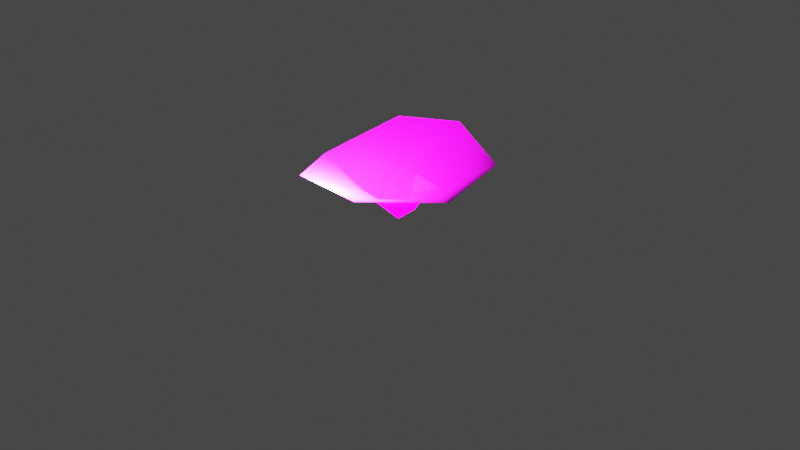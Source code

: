 # Source: coral_02b.blend  (saved by Blender 2.93.21; exported with 4.5.12 LTS)
import bpy
from mathutils import Matrix  # noqa: F401  (used for matrix-valued properties, if any)

bpy.ops.wm.read_factory_settings(use_empty=True)
scene = bpy.context.scene
scene.name = 'Scene'

# ---- collections
col_collection = bpy.data.collections.new('Collection'); scene.collection.children.link(col_collection)

# ---- images (referenced by path relative to the original .blend; pixels are not part of the script)
import os
ASSET_DIR = os.environ.get("B2B_ASSET_DIR", "")  # directory of the original .blend (textures are referenced by path, not embedded)
HERE = os.path.dirname(os.path.abspath(__file__))  # packed textures are extracted next to this script under _unpacked/

def load_image(name, relpath, width, height, colorspace="sRGB"):
    """Load a texture the original file referenced (path relative to the .blend, or extracted next to this script)."""
    p = next((c for c in (os.path.join(HERE, relpath), os.path.join(ASSET_DIR, relpath)) if relpath and os.path.exists(c)), "")
    if p:
        img = bpy.data.images.load(p, check_existing=True)
        img.name = name
    else:  # same state as the original file: an image datablock whose file is absent (Cycles renders it pink)
        img = bpy.data.images.new(name, width, height)
        img.source = "FILE"
        img.filepath = "//" + (relpath or name)
    img.colorspace_settings.name = colorspace
    return img
img_coral_02_albedo_png = load_image('coral_02_albedo.png', 'coral_02_albedo.png', 1024, 1024, 'sRGB')
img_coral_02_normal_png = load_image('coral_02_normal.png', 'coral_02_normal.png', 1024, 1024, 'sRGB')

# ---- materials (node trees are filled in below, after node groups)
mat_coral_01 = bpy.data.materials.new('coral_01')
mat_coral_01.alpha_threshold = 0.4
mat_coral_01.line_color = (0.0, 0.0, 0.0, 1.0)

# ---- material node trees
mat_coral_01.use_nodes = True; mat_coral_01.node_tree.nodes.clear()
_N = mat_coral_01.node_tree.nodes; _L = mat_coral_01.node_tree.links
n0 = _N.new('ShaderNodeOutputMaterial'); n0.name = 'Material Output'; n0.location = (157, 295)
n1 = _N.new('ShaderNodeBsdfPrincipled'); n1.name = 'Principled BSDF'; n1.location = (-133, 295)
n1.distribution = 'GGX'
n1.subsurface_method = 'BURLEY'
n1.inputs[2].default_value = 0.4
n1.inputs[3].default_value = 1.45
n1.inputs[27].default_value = (0.0, 0.0, 0.0, 1.0)
n1.inputs[28].default_value = 1.0
n2 = _N.new('ShaderNodeTexImage'); n2.name = 'Image Texture'; n2.location = (-514, 221)
n2.image = img_coral_02_albedo_png
n3 = _N.new('ShaderNodeTexImage'); n3.name = 'Image Texture.001'; n3.location = (-517, -46)
n3.image = img_coral_02_normal_png
n4 = _N.new('ShaderNodeMath'); n4.name = 'Math'; n4.location = (0, 0)
n4.hide = True
n4.operation = 'GREATER_THAN'
n4.inputs[1].default_value = 0.4
_L.new(n1.outputs[0], n0.inputs[0])
_L.new(n2.outputs[0], n1.inputs[0])
_L.new(n3.outputs[0], n1.inputs[5])
_L.new(n2.outputs[1], n4.inputs[0])
_L.new(n4.outputs[0], n1.inputs[4])
n0.is_active_output = True

# ---- world
world_world = bpy.data.worlds.new('World'); scene.world = world_world
world_world.use_nodes = True; world_world.node_tree.nodes.clear()
_N = world_world.node_tree.nodes; _L = world_world.node_tree.links
n0 = _N.new('ShaderNodeOutputWorld'); n0.name = 'World Output'; n0.location = (300, 300)
n1 = _N.new('ShaderNodeBackground'); n1.name = 'Background'; n1.location = (10, 300)
n1.inputs[0].default_value = (0.05088, 0.05088, 0.05088, 1.0)
_L.new(n1.outputs[0], n0.inputs[0])
n0.is_active_output = True
world_world.color = (0.05088, 0.05088, 0.05088)
world_world.use_sun_shadow = False
world_world.sun_shadow_jitter_overblur = 0.0

# ---- cameras
cam_camera = bpy.data.cameras.new('Camera')
cam_camera.clip_end = 100.0
cam_camera.ortho_scale = 7.314

# ---- lights
light_light = bpy.data.lights.new('Light', 'POINT')
light_light.transmission_factor = 0.0
light_light.energy = 1000.0
light_light.shadow_soft_size = 0.1
light_light.shadow_maximum_resolution = 0.006
light_light.use_absolute_resolution = True

# ---- meshes
me_cube = bpy.data.meshes.new('Cube')
me_cube.from_pydata([(0.374, -0.9191, 0.6126), (-0.02539, 0.272, 0.4063), (0.1286, -0.4019, 0.3908), (0.7941, 0.5458, 0.6823), (0.3231, 0.2268, 0.3825), (-0.669, 0.6271, 0.7585), (-0.9765, -0.1455, 0.4599), (-0.4841, -0.8691, 0.5888), (-0.2585, 0.2199, 0.4253), (0.9573, -0.2812, 0.5971), (-0.8513, -0.1306, 0.3939), (0.04759, 0.8003, 0.851), (-0.2107, -0.377, 0.3989), (-0.006603, -0.0037, 0.0004448), (0.4243, -0.1173, 0.3898), (0.08871, -0.2707, 0.2542), (-0.6057, -0.08877, 0.2669), (-0.1662, 0.1242, 0.2526), (0.1912, 0.1415, 0.2467), (-0.005362, 0.1861, 0.2434), (-0.1428, -0.2947, 0.2987), (0.2802, -0.04988, 0.2235)], [], [(7, 0, 2, 12), (10, 12, 20, 16), (0, 9, 14, 2), (8, 10, 16, 17), (5, 6, 10, 8), (12, 2, 15, 20), (11, 5, 8, 1), (14, 4, 18, 21), (3, 11, 1, 4), (1, 8, 17, 19), (9, 3, 4, 14), (6, 7, 12, 10), (4, 1, 19, 18), (2, 14, 21, 15), (16, 20, 13), (20, 15, 13), (18, 19, 13), (19, 17, 13), (15, 21, 13), (17, 16, 13), (21, 18, 13)])
me_cube.polygons.foreach_set('use_smooth', [True] * 21)
_uv = me_cube.uv_layers.new(name='UVMap')
_uv.uv.foreach_set('vector', [0.769, 0.166, 0.9793, 0.4902, 0.7727, 0.5159, 0.6653, 0.3423, 0.3835, 0.1239, 0.6653, 0.3423, 0.6336, 0.3963, 0.4298, 0.243, 0.9793, 0.4902, 0.869, 0.8512, 0.7164, 0.7058, 0.7727, 0.5159, 0.3714, 0.4855, 0.3835, 0.1239, 0.4298, 0.243, 0.4386, 0.5079, 0.1671, 0.4172, 0.347, 0.02988, 0.3835, 0.1239, 0.3714, 0.4855, 0.6653, 0.3423, 0.7727, 0.5159, 0.7071, 0.5241, 0.6336, 0.3963, 0.2513, 0.7373, 0.1671, 0.4172, 0.3714, 0.4855, 0.4245, 0.624, 0.7164, 0.7058, 0.5317, 0.7417, 0.5378, 0.6615, 0.6558, 0.648, 0.5156, 0.9537, 0.2513, 0.7373, 0.4245, 0.624, 0.5317, 0.7417, 0.4245, 0.624, 0.3714, 0.4855, 0.4386, 0.5079, 0.4737, 0.5918, 0.869, 0.8512, 0.5156, 0.9537, 0.5317, 0.7417, 0.7164, 0.7058, 0.347, 0.02988, 0.769, 0.166, 0.6653, 0.3423, 0.3835, 0.1239, 0.5317, 0.7417, 0.4245, 0.624, 0.4737, 0.5918, 0.5378, 0.6615, 0.7727, 0.5159, 0.7164, 0.7058, 0.6558, 0.648, 0.7071, 0.5241, 0.4298, 0.243, 0.6336, 0.3963, 0.5467, 0.544, 0.6336, 0.3963, 0.7071, 0.5241, 0.5467, 0.544, 0.5378, 0.6615, 0.4737, 0.5918, 0.5467, 0.544, 0.4737, 0.5918, 0.4386, 0.5079, 0.5467, 0.544, 0.7071, 0.5241, 0.6558, 0.648, 0.5467, 0.544, 0.4386, 0.5079, 0.4298, 0.243, 0.5467, 0.544, 0.6558, 0.648, 0.5378, 0.6615, 0.5467, 0.544])
me_cube.materials.append(mat_coral_01)
me_cube.materials.append(None)
me_cube.use_remesh_preserve_volume = False
me_cube.use_remesh_preserve_attributes = False
me_cube.use_mirror_vertex_groups = False
me_cube.use_paint_bone_selection = False
me_cube.use_paint_mask_vertex = True
me_cube.update()
arm_armature = bpy.data.armatures.new('Armature')  # bones are not reproduced

# ---- objects
ob_cube = bpy.data.objects.new('Cube', me_cube)
ob_light = bpy.data.objects.new('Light', light_light)
ob_camera = bpy.data.objects.new('Camera', cam_camera)
ob_armature = bpy.data.objects.new('Armature', arm_armature)

# ---- transforms, parenting, visibility, modifiers, constraints
ob_cube.parent = ob_armature
ob_cube.location = (0.0, 0.0, 0.0)
ob_cube.lock_rotations_4d = False
ob_cube.empty_display_type = 'ARROWS'
ob_cube.lineart.crease_threshold = 0.0
_vg = ob_cube.vertex_groups.new(name='Bone')
for _i, _w in zip([12, 13, 15, 16, 17, 18, 19, 20, 21], [0.8476, 0.9931, 0.9241, 0.2703, 1.0, 0.9997, 0.9929, 0.9997, 0.9966]): _vg.add([_i], _w, 'REPLACE')
_vg = ob_cube.vertex_groups.new(name='Bone.001')
for _i, _w in zip([1, 2, 4, 8, 12, 14, 16, 20], [0.9871, 0.9918, 0.9248, 1.0, 1.0, 0.9891, 0.9228, 0.9207]): _vg.add([_i], _w, 'REPLACE')
_vg = ob_cube.vertex_groups.new(name='Bone.002')
for _i, _w in zip([0, 3, 5, 6, 7, 9, 10, 11], [0.9972, 0.9849, 0.9516, 0.9981, 0.9949, 1.0, 0.7585, 0.9989]): _vg.add([_i], _w, 'REPLACE')
_m = ob_cube.modifiers.new('Armature', 'ARMATURE')
_m.object = ob_armature
ob_light.location = (0.2567, -0.4201, 1.191)
ob_light.rotation_euler = (0.6503, 0.05522, 1.866)
ob_light.lock_rotations_4d = False
ob_light.empty_display_type = 'ARROWS'
ob_light.color = (0.0, 0.0, 0.0, 0.0)
ob_light.lineart.crease_threshold = 0.0
ob_camera.location = (7.359, -6.926, 4.958)
ob_camera.rotation_euler = (1.109, 0.0, 0.8149)
ob_camera.lock_rotations_4d = False
ob_camera.empty_display_type = 'ARROWS'
ob_camera.color = (0.0, 0.0, 0.0, 0.0)
ob_camera.display_type = 'WIRE'
ob_camera.lineart.crease_threshold = 0.0
ob_armature.location = (0.0, 0.0, 0.0)
ob_armature.show_in_front = True

# ---- collection membership
col_collection.objects.link(ob_cube)
col_collection.objects.link(ob_light)
col_collection.objects.link(ob_camera)
col_collection.objects.link(ob_armature)

# ---- scene / render settings (as saved in the file)
scene.camera = ob_camera
scene.frame_start = 1; scene.frame_end = 320; scene.frame_set(88)
scene.render.engine = 'BLENDER_EEVEE_NEXT'
scene.render.fps = 60
scene.cycles.use_denoising = False
scene.cycles.samples = 128
scene.cycles.sampling_pattern = 'TABULATED_SOBOL'
scene.cycles.use_adaptive_sampling = False
scene.cycles.use_light_tree = False
scene.view_settings.view_transform = 'Filmic'
bpy.context.view_layer.update()
